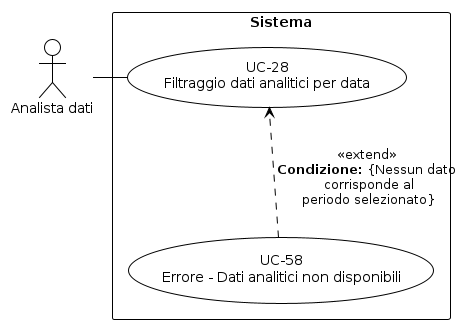

The diagram above was rendered by PlantUML. Its source (embedded in the PNG):
@startuml
!theme plain
skinparam usecase {
  BackgroundColor white
  BorderColor black
}
skinparam actor {
  BackgroundColor white
  BorderColor black
}
skinparam rectangle {
  BackgroundColor white
  BorderColor black
}
top to bottom direction
actor "Analista dati" as A
rectangle "Sistema" {
  usecase "UC-28\nFiltraggio dati analitici per data" as UC28
  usecase "UC-58\nErrore - Dati analitici non disponibili" as UC58
  A - UC28
  UC28 -[hidden]d- UC58
  UC58 ..> UC28 : <<extend>>\n**Condizione:** {Nessun dato\n corrisponde al\n periodo selezionato}
}
@enduml